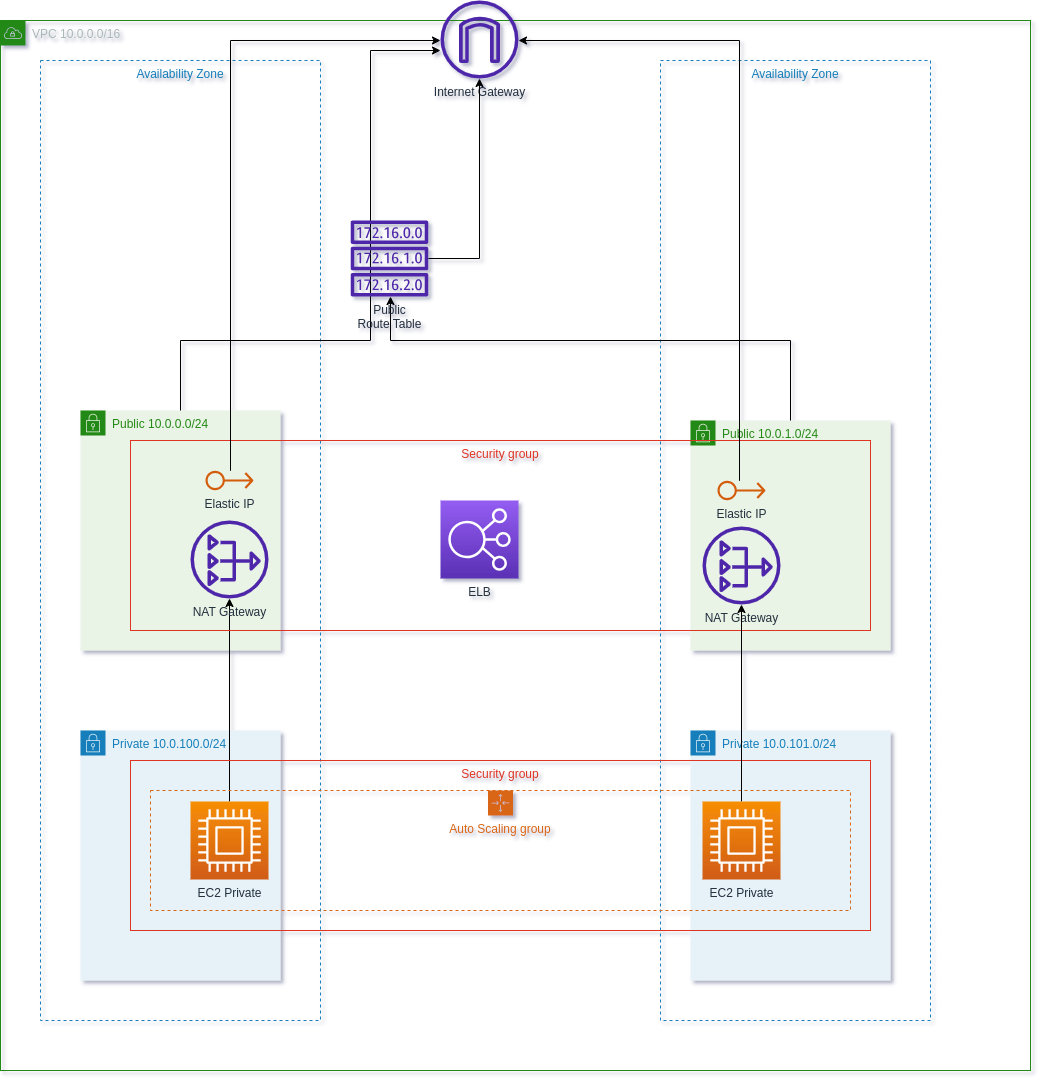

The diagram above was exported from draw.io. Its source (the exported page's mxGraphModel, read from the mxfile embedded in the PNG):
<mxGraphModel dx="1432" dy="849" grid="1" gridSize="10" guides="1" tooltips="1" connect="1" arrows="1" fold="1" page="1" pageScale="1" pageWidth="827" pageHeight="1169" background="none" math="0" shadow="1">
  <root>
    <mxCell id="0" />
    <mxCell id="1" parent="0" />
    <mxCell id="IvhrM6YkdjGCcLRlgH9k-34" value="Private 10.0.101.0/24" style="points=[[0,0],[0.25,0],[0.5,0],[0.75,0],[1,0],[1,0.25],[1,0.5],[1,0.75],[1,1],[0.75,1],[0.5,1],[0.25,1],[0,1],[0,0.75],[0,0.5],[0,0.25]];outlineConnect=0;gradientColor=none;html=1;whiteSpace=wrap;fontSize=12;fontStyle=0;container=1;pointerEvents=0;collapsible=0;recursiveResize=0;shape=mxgraph.aws4.group;grIcon=mxgraph.aws4.group_security_group;grStroke=0;strokeColor=#147EBA;fillColor=#E6F2F8;verticalAlign=top;align=left;spacingLeft=30;fontColor=#147EBA;dashed=0;" parent="1" vertex="1">
      <mxGeometry x="730" y="830" width="200" height="250" as="geometry" />
    </mxCell>
    <mxCell id="YbvnrrvpGzYcVY_p7r4L-5" value="VPC 10.0.0.0/16" style="points=[[0,0],[0.25,0],[0.5,0],[0.75,0],[1,0],[1,0.25],[1,0.5],[1,0.75],[1,1],[0.75,1],[0.5,1],[0.25,1],[0,1],[0,0.75],[0,0.5],[0,0.25]];outlineConnect=0;gradientColor=none;html=1;whiteSpace=wrap;fontSize=12;fontStyle=0;container=1;pointerEvents=0;collapsible=0;recursiveResize=0;shape=mxgraph.aws4.group;grIcon=mxgraph.aws4.group_vpc;strokeColor=#248814;fillColor=none;verticalAlign=top;align=left;spacingLeft=30;fontColor=#AAB7B8;dashed=0;" parent="1" vertex="1">
      <mxGeometry x="40" y="120" width="1030" height="1050" as="geometry" />
    </mxCell>
    <mxCell id="YbvnrrvpGzYcVY_p7r4L-11" value="Availability Zone" style="fillColor=none;strokeColor=#147EBA;dashed=1;verticalAlign=top;fontStyle=0;fontColor=#147EBA;whiteSpace=wrap;html=1;container=0;" parent="YbvnrrvpGzYcVY_p7r4L-5" vertex="1">
      <mxGeometry x="660" y="40" width="270" height="960" as="geometry" />
    </mxCell>
    <mxCell id="YbvnrrvpGzYcVY_p7r4L-6" value="Availability Zone" style="fillColor=none;strokeColor=#147EBA;dashed=1;verticalAlign=top;fontStyle=0;fontColor=#147EBA;whiteSpace=wrap;html=1;" parent="YbvnrrvpGzYcVY_p7r4L-5" vertex="1">
      <mxGeometry x="40" y="40" width="280" height="960" as="geometry" />
    </mxCell>
    <mxCell id="YbvnrrvpGzYcVY_p7r4L-7" value="Public 10.0.0.0/24" style="points=[[0,0],[0.25,0],[0.5,0],[0.75,0],[1,0],[1,0.25],[1,0.5],[1,0.75],[1,1],[0.75,1],[0.5,1],[0.25,1],[0,1],[0,0.75],[0,0.5],[0,0.25]];outlineConnect=0;gradientColor=none;html=1;whiteSpace=wrap;fontSize=12;fontStyle=0;container=1;pointerEvents=0;collapsible=0;recursiveResize=0;shape=mxgraph.aws4.group;grIcon=mxgraph.aws4.group_security_group;grStroke=0;strokeColor=#248814;fillColor=#E9F3E6;verticalAlign=top;align=left;spacingLeft=30;fontColor=#248814;dashed=0;" parent="YbvnrrvpGzYcVY_p7r4L-5" vertex="1">
      <mxGeometry x="80" y="390" width="200" height="240" as="geometry" />
    </mxCell>
    <mxCell id="YbvnrrvpGzYcVY_p7r4L-8" value="Private 10.0.100.0/24" style="points=[[0,0],[0.25,0],[0.5,0],[0.75,0],[1,0],[1,0.25],[1,0.5],[1,0.75],[1,1],[0.75,1],[0.5,1],[0.25,1],[0,1],[0,0.75],[0,0.5],[0,0.25]];outlineConnect=0;gradientColor=none;html=1;whiteSpace=wrap;fontSize=12;fontStyle=0;container=1;pointerEvents=0;collapsible=0;recursiveResize=0;shape=mxgraph.aws4.group;grIcon=mxgraph.aws4.group_security_group;grStroke=0;strokeColor=#147EBA;fillColor=#E6F2F8;verticalAlign=top;align=left;spacingLeft=30;fontColor=#147EBA;dashed=0;" parent="YbvnrrvpGzYcVY_p7r4L-5" vertex="1">
      <mxGeometry x="80" y="710" width="200" height="250" as="geometry" />
    </mxCell>
    <mxCell id="IvhrM6YkdjGCcLRlgH9k-1" style="edgeStyle=orthogonalEdgeStyle;rounded=0;orthogonalLoop=1;jettySize=auto;html=1;" parent="YbvnrrvpGzYcVY_p7r4L-5" source="YbvnrrvpGzYcVY_p7r4L-10" target="YbvnrrvpGzYcVY_p7r4L-27" edge="1">
      <mxGeometry relative="1" as="geometry" />
    </mxCell>
    <mxCell id="YbvnrrvpGzYcVY_p7r4L-20" value="Elastic IP" style="sketch=0;outlineConnect=0;fontColor=#232F3E;gradientColor=none;fillColor=#D45B07;strokeColor=none;dashed=0;verticalLabelPosition=bottom;verticalAlign=top;align=center;html=1;fontSize=12;fontStyle=0;aspect=fixed;pointerEvents=1;shape=mxgraph.aws4.elastic_ip_address;" parent="YbvnrrvpGzYcVY_p7r4L-5" vertex="1">
      <mxGeometry x="205" y="450" width="48" height="20" as="geometry" />
    </mxCell>
    <mxCell id="YbvnrrvpGzYcVY_p7r4L-10" value="EC2 Private" style="sketch=0;points=[[0,0,0],[0.25,0,0],[0.5,0,0],[0.75,0,0],[1,0,0],[0,1,0],[0.25,1,0],[0.5,1,0],[0.75,1,0],[1,1,0],[0,0.25,0],[0,0.5,0],[0,0.75,0],[1,0.25,0],[1,0.5,0],[1,0.75,0]];outlineConnect=0;fontColor=#232F3E;gradientColor=#F78E04;gradientDirection=north;fillColor=#D05C17;strokeColor=#ffffff;dashed=0;verticalLabelPosition=bottom;verticalAlign=top;align=center;html=1;fontSize=12;fontStyle=0;aspect=fixed;shape=mxgraph.aws4.resourceIcon;resIcon=mxgraph.aws4.compute;" parent="YbvnrrvpGzYcVY_p7r4L-5" vertex="1">
      <mxGeometry x="190" y="781" width="78" height="78" as="geometry" />
    </mxCell>
    <mxCell id="YbvnrrvpGzYcVY_p7r4L-27" value="NAT Gateway" style="sketch=0;outlineConnect=0;fontColor=#232F3E;gradientColor=none;fillColor=#4D27AA;strokeColor=none;dashed=0;verticalLabelPosition=bottom;verticalAlign=top;align=center;html=1;fontSize=12;fontStyle=0;aspect=fixed;pointerEvents=1;shape=mxgraph.aws4.nat_gateway;" parent="YbvnrrvpGzYcVY_p7r4L-5" vertex="1">
      <mxGeometry x="190" y="500" width="78" height="78" as="geometry" />
    </mxCell>
    <mxCell id="djJM0gKv6cDntd1zsPTY-2" value="Auto Scaling group" style="points=[[0,0],[0.25,0],[0.5,0],[0.75,0],[1,0],[1,0.25],[1,0.5],[1,0.75],[1,1],[0.75,1],[0.5,1],[0.25,1],[0,1],[0,0.75],[0,0.5],[0,0.25]];outlineConnect=0;gradientColor=none;html=1;whiteSpace=wrap;fontSize=12;fontStyle=0;container=1;pointerEvents=0;collapsible=0;recursiveResize=0;shape=mxgraph.aws4.groupCenter;grIcon=mxgraph.aws4.group_auto_scaling_group;grStroke=1;strokeColor=#D86613;fillColor=none;verticalAlign=top;align=center;fontColor=#D86613;dashed=1;spacingTop=25;" parent="YbvnrrvpGzYcVY_p7r4L-5" vertex="1">
      <mxGeometry x="150" y="770" width="700" height="120" as="geometry" />
    </mxCell>
    <mxCell id="auTAcQDVU2y74oTYfYM1-2" value="Security group" style="fillColor=none;strokeColor=#DD3522;verticalAlign=top;fontStyle=0;fontColor=#DD3522;whiteSpace=wrap;html=1;" parent="YbvnrrvpGzYcVY_p7r4L-5" vertex="1">
      <mxGeometry x="130" y="740" width="740" height="170" as="geometry" />
    </mxCell>
    <mxCell id="IvhrM6YkdjGCcLRlgH9k-32" value="Public 10.0.1.0/24" style="points=[[0,0],[0.25,0],[0.5,0],[0.75,0],[1,0],[1,0.25],[1,0.5],[1,0.75],[1,1],[0.75,1],[0.5,1],[0.25,1],[0,1],[0,0.75],[0,0.5],[0,0.25]];outlineConnect=0;gradientColor=none;html=1;whiteSpace=wrap;fontSize=12;fontStyle=0;container=1;pointerEvents=0;collapsible=0;recursiveResize=0;shape=mxgraph.aws4.group;grIcon=mxgraph.aws4.group_security_group;grStroke=0;strokeColor=#248814;fillColor=#E9F3E6;verticalAlign=top;align=left;spacingLeft=30;fontColor=#248814;dashed=0;" parent="YbvnrrvpGzYcVY_p7r4L-5" vertex="1">
      <mxGeometry x="690" y="400" width="200" height="230" as="geometry" />
    </mxCell>
    <mxCell id="IvhrM6YkdjGCcLRlgH9k-39" value="NAT Gateway" style="sketch=0;outlineConnect=0;fontColor=#232F3E;gradientColor=none;fillColor=#4D27AA;strokeColor=none;dashed=0;verticalLabelPosition=bottom;verticalAlign=top;align=center;html=1;fontSize=12;fontStyle=0;aspect=fixed;pointerEvents=1;shape=mxgraph.aws4.nat_gateway;" parent="IvhrM6YkdjGCcLRlgH9k-32" vertex="1">
      <mxGeometry x="12" y="106" width="78" height="78" as="geometry" />
    </mxCell>
    <mxCell id="IvhrM6YkdjGCcLRlgH9k-37" value="Elastic IP" style="sketch=0;outlineConnect=0;fontColor=#232F3E;gradientColor=none;fillColor=#D45B07;strokeColor=none;dashed=0;verticalLabelPosition=bottom;verticalAlign=top;align=center;html=1;fontSize=12;fontStyle=0;aspect=fixed;pointerEvents=1;shape=mxgraph.aws4.elastic_ip_address;" parent="IvhrM6YkdjGCcLRlgH9k-32" vertex="1">
      <mxGeometry x="27" y="60" width="48" height="20" as="geometry" />
    </mxCell>
    <mxCell id="djJM0gKv6cDntd1zsPTY-5" value="ELB" style="sketch=0;points=[[0,0,0],[0.25,0,0],[0.5,0,0],[0.75,0,0],[1,0,0],[0,1,0],[0.25,1,0],[0.5,1,0],[0.75,1,0],[1,1,0],[0,0.25,0],[0,0.5,0],[0,0.75,0],[1,0.25,0],[1,0.5,0],[1,0.75,0]];outlineConnect=0;fontColor=#232F3E;gradientColor=#945DF2;gradientDirection=north;fillColor=#5A30B5;strokeColor=#ffffff;dashed=0;verticalLabelPosition=bottom;verticalAlign=top;align=center;html=1;fontSize=12;fontStyle=0;aspect=fixed;shape=mxgraph.aws4.resourceIcon;resIcon=mxgraph.aws4.elastic_load_balancing;" parent="IvhrM6YkdjGCcLRlgH9k-32" vertex="1">
      <mxGeometry x="-250" y="80" width="78" height="78" as="geometry" />
    </mxCell>
    <mxCell id="auTAcQDVU2y74oTYfYM1-1" value="Security group" style="fillColor=none;strokeColor=#DD3522;verticalAlign=top;fontStyle=0;fontColor=#DD3522;whiteSpace=wrap;html=1;" parent="YbvnrrvpGzYcVY_p7r4L-5" vertex="1">
      <mxGeometry x="130" y="420" width="740" height="190" as="geometry" />
    </mxCell>
    <mxCell id="IvhrM6YkdjGCcLRlgH9k-42" style="edgeStyle=orthogonalEdgeStyle;rounded=0;orthogonalLoop=1;jettySize=auto;html=1;" parent="YbvnrrvpGzYcVY_p7r4L-5" source="IvhrM6YkdjGCcLRlgH9k-38" target="IvhrM6YkdjGCcLRlgH9k-39" edge="1">
      <mxGeometry relative="1" as="geometry" />
    </mxCell>
    <mxCell id="IvhrM6YkdjGCcLRlgH9k-38" value="EC2 Private" style="sketch=0;points=[[0,0,0],[0.25,0,0],[0.5,0,0],[0.75,0,0],[1,0,0],[0,1,0],[0.25,1,0],[0.5,1,0],[0.75,1,0],[1,1,0],[0,0.25,0],[0,0.5,0],[0,0.75,0],[1,0.25,0],[1,0.5,0],[1,0.75,0]];outlineConnect=0;fontColor=#232F3E;gradientColor=#F78E04;gradientDirection=north;fillColor=#D05C17;strokeColor=#ffffff;dashed=0;verticalLabelPosition=bottom;verticalAlign=top;align=center;html=1;fontSize=12;fontStyle=0;aspect=fixed;shape=mxgraph.aws4.resourceIcon;resIcon=mxgraph.aws4.compute;" parent="YbvnrrvpGzYcVY_p7r4L-5" vertex="1">
      <mxGeometry x="702" y="781" width="78" height="78" as="geometry" />
    </mxCell>
    <mxCell id="YbvnrrvpGzYcVY_p7r4L-16" value="Internet Gateway" style="sketch=0;outlineConnect=0;fontColor=#232F3E;gradientColor=none;fillColor=#4D27AA;strokeColor=none;dashed=0;verticalLabelPosition=bottom;verticalAlign=top;align=center;html=1;fontSize=12;fontStyle=0;aspect=fixed;pointerEvents=1;shape=mxgraph.aws4.internet_gateway;" parent="YbvnrrvpGzYcVY_p7r4L-5" vertex="1">
      <mxGeometry x="440" y="-20" width="78" height="78" as="geometry" />
    </mxCell>
    <mxCell id="YbvnrrvpGzYcVY_p7r4L-23" style="edgeStyle=orthogonalEdgeStyle;rounded=0;orthogonalLoop=1;jettySize=auto;html=1;" parent="YbvnrrvpGzYcVY_p7r4L-5" source="YbvnrrvpGzYcVY_p7r4L-7" target="YbvnrrvpGzYcVY_p7r4L-16" edge="1">
      <mxGeometry relative="1" as="geometry">
        <Array as="points">
          <mxPoint x="180" y="320" />
          <mxPoint x="370" y="320" />
          <mxPoint x="370" y="30" />
        </Array>
      </mxGeometry>
    </mxCell>
    <mxCell id="IvhrM6YkdjGCcLRlgH9k-5" style="edgeStyle=orthogonalEdgeStyle;rounded=0;orthogonalLoop=1;jettySize=auto;html=1;" parent="YbvnrrvpGzYcVY_p7r4L-5" source="YbvnrrvpGzYcVY_p7r4L-20" target="YbvnrrvpGzYcVY_p7r4L-16" edge="1">
      <mxGeometry relative="1" as="geometry">
        <Array as="points">
          <mxPoint x="230" y="20" />
        </Array>
      </mxGeometry>
    </mxCell>
    <mxCell id="IvhrM6YkdjGCcLRlgH9k-41" style="edgeStyle=orthogonalEdgeStyle;rounded=0;orthogonalLoop=1;jettySize=auto;html=1;" parent="YbvnrrvpGzYcVY_p7r4L-5" source="IvhrM6YkdjGCcLRlgH9k-37" target="YbvnrrvpGzYcVY_p7r4L-16" edge="1">
      <mxGeometry relative="1" as="geometry">
        <Array as="points">
          <mxPoint x="739" y="20" />
        </Array>
        <mxPoint x="629" y="20" as="targetPoint" />
      </mxGeometry>
    </mxCell>
    <mxCell id="IvhrM6YkdjGCcLRlgH9k-40" style="edgeStyle=orthogonalEdgeStyle;rounded=0;orthogonalLoop=1;jettySize=auto;html=1;" parent="1" source="YbvnrrvpGzYcVY_p7r4L-17" target="YbvnrrvpGzYcVY_p7r4L-16" edge="1">
      <mxGeometry relative="1" as="geometry">
        <Array as="points" />
      </mxGeometry>
    </mxCell>
    <mxCell id="auTAcQDVU2y74oTYfYM1-3" value="" style="edgeStyle=orthogonalEdgeStyle;rounded=0;orthogonalLoop=1;jettySize=auto;html=1;" parent="1" source="IvhrM6YkdjGCcLRlgH9k-32" target="YbvnrrvpGzYcVY_p7r4L-17" edge="1">
      <mxGeometry relative="1" as="geometry">
        <Array as="points">
          <mxPoint x="430" y="440" />
        </Array>
        <mxPoint x="870" y="510" as="sourcePoint" />
        <mxPoint x="430" y="158" as="targetPoint" />
      </mxGeometry>
    </mxCell>
    <mxCell id="YbvnrrvpGzYcVY_p7r4L-17" value="Public&lt;br&gt;Route Table" style="sketch=0;outlineConnect=0;fontColor=#232F3E;gradientColor=none;fillColor=#4D27AA;strokeColor=none;dashed=0;verticalLabelPosition=bottom;verticalAlign=top;align=center;html=1;fontSize=12;fontStyle=0;aspect=fixed;pointerEvents=1;shape=mxgraph.aws4.route_table;" parent="1" vertex="1">
      <mxGeometry x="390" y="320" width="78" height="76" as="geometry" />
    </mxCell>
  </root>
</mxGraphModel>